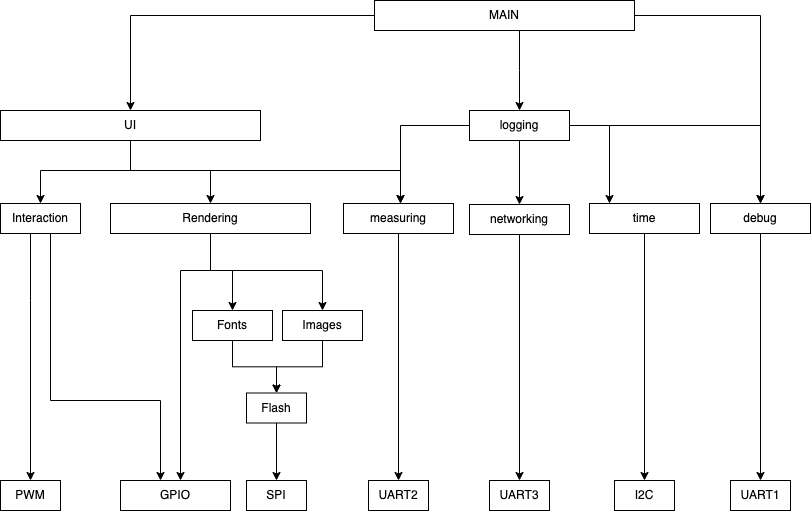

The diagram above was exported from draw.io. Its source (the exported page's mxGraphModel, read from the mxfile embedded in the PNG):
<mxGraphModel dx="1298" dy="809" grid="1" gridSize="10" guides="1" tooltips="1" connect="1" arrows="1" fold="1" page="1" pageScale="1" pageWidth="827" pageHeight="1169" math="0" shadow="0">
  <root>
    <mxCell id="0" />
    <mxCell id="1" parent="0" />
    <mxCell id="KgNzIUeSmMRCIcplDyC2-8" value="I2C" style="rounded=0;whiteSpace=wrap;html=1;" parent="1" vertex="1">
      <mxGeometry x="624" y="500" width="60" height="30" as="geometry" />
    </mxCell>
    <mxCell id="KgNzIUeSmMRCIcplDyC2-10" value="PWM" style="rounded=0;whiteSpace=wrap;html=1;" parent="1" vertex="1">
      <mxGeometry x="10" y="500" width="60" height="30" as="geometry" />
    </mxCell>
    <mxCell id="KgNzIUeSmMRCIcplDyC2-11" value="UART2" style="rounded=0;whiteSpace=wrap;html=1;" parent="1" vertex="1">
      <mxGeometry x="378" y="500" width="60" height="30" as="geometry" />
    </mxCell>
    <mxCell id="KgNzIUeSmMRCIcplDyC2-12" value="UART3" style="rounded=0;whiteSpace=wrap;html=1;" parent="1" vertex="1">
      <mxGeometry x="499" y="500" width="60" height="30" as="geometry" />
    </mxCell>
    <mxCell id="KgNzIUeSmMRCIcplDyC2-15" value="GPIO" style="rounded=0;whiteSpace=wrap;html=1;" parent="1" vertex="1">
      <mxGeometry x="130" y="500" width="110" height="30" as="geometry" />
    </mxCell>
    <mxCell id="tR1hPkgqjlBPErXmBYYJ-29" style="edgeStyle=orthogonalEdgeStyle;rounded=0;orthogonalLoop=1;jettySize=auto;html=1;" parent="1" source="tR1hPkgqjlBPErXmBYYJ-1" target="tR1hPkgqjlBPErXmBYYJ-10" edge="1">
      <mxGeometry relative="1" as="geometry" />
    </mxCell>
    <mxCell id="tR1hPkgqjlBPErXmBYYJ-1" value="Fonts" style="rounded=0;whiteSpace=wrap;html=1;" parent="1" vertex="1">
      <mxGeometry x="202" y="330" width="80" height="30" as="geometry" />
    </mxCell>
    <mxCell id="tR1hPkgqjlBPErXmBYYJ-28" style="edgeStyle=orthogonalEdgeStyle;rounded=0;orthogonalLoop=1;jettySize=auto;html=1;" parent="1" source="tR1hPkgqjlBPErXmBYYJ-2" target="tR1hPkgqjlBPErXmBYYJ-10" edge="1">
      <mxGeometry relative="1" as="geometry" />
    </mxCell>
    <mxCell id="tR1hPkgqjlBPErXmBYYJ-2" value="Images" style="rounded=0;whiteSpace=wrap;html=1;" parent="1" vertex="1">
      <mxGeometry x="292" y="330" width="80" height="30" as="geometry" />
    </mxCell>
    <mxCell id="tR1hPkgqjlBPErXmBYYJ-52" style="edgeStyle=orthogonalEdgeStyle;rounded=0;orthogonalLoop=1;jettySize=auto;html=1;entryX=0.5;entryY=0;entryDx=0;entryDy=0;" parent="1" source="tR1hPkgqjlBPErXmBYYJ-4" target="tR1hPkgqjlBPErXmBYYJ-6" edge="1">
      <mxGeometry relative="1" as="geometry">
        <Array as="points">
          <mxPoint x="140" y="190" />
          <mxPoint x="50" y="190" />
        </Array>
      </mxGeometry>
    </mxCell>
    <mxCell id="tR1hPkgqjlBPErXmBYYJ-53" style="edgeStyle=orthogonalEdgeStyle;rounded=0;orthogonalLoop=1;jettySize=auto;html=1;" parent="1" source="tR1hPkgqjlBPErXmBYYJ-4" target="tR1hPkgqjlBPErXmBYYJ-5" edge="1">
      <mxGeometry relative="1" as="geometry">
        <Array as="points">
          <mxPoint x="140" y="190" />
          <mxPoint x="220" y="190" />
        </Array>
      </mxGeometry>
    </mxCell>
    <mxCell id="lCO-gG1KcQYJxCn2T_Sr-1" style="edgeStyle=orthogonalEdgeStyle;rounded=0;orthogonalLoop=1;jettySize=auto;html=1;" parent="1" source="tR1hPkgqjlBPErXmBYYJ-4" target="tR1hPkgqjlBPErXmBYYJ-14" edge="1">
      <mxGeometry relative="1" as="geometry">
        <Array as="points">
          <mxPoint x="140" y="190" />
          <mxPoint x="410" y="190" />
        </Array>
      </mxGeometry>
    </mxCell>
    <mxCell id="tR1hPkgqjlBPErXmBYYJ-4" value="UI" style="rounded=0;whiteSpace=wrap;html=1;" parent="1" vertex="1">
      <mxGeometry x="10" y="130" width="260" height="30" as="geometry" />
    </mxCell>
    <mxCell id="tR1hPkgqjlBPErXmBYYJ-26" style="edgeStyle=orthogonalEdgeStyle;rounded=0;orthogonalLoop=1;jettySize=auto;html=1;" parent="1" source="tR1hPkgqjlBPErXmBYYJ-5" target="tR1hPkgqjlBPErXmBYYJ-1" edge="1">
      <mxGeometry relative="1" as="geometry">
        <Array as="points">
          <mxPoint x="220" y="290" />
          <mxPoint x="242" y="290" />
        </Array>
      </mxGeometry>
    </mxCell>
    <mxCell id="tR1hPkgqjlBPErXmBYYJ-34" style="edgeStyle=orthogonalEdgeStyle;rounded=0;orthogonalLoop=1;jettySize=auto;html=1;" parent="1" source="tR1hPkgqjlBPErXmBYYJ-5" target="KgNzIUeSmMRCIcplDyC2-15" edge="1">
      <mxGeometry relative="1" as="geometry">
        <Array as="points">
          <mxPoint x="220" y="290" />
          <mxPoint x="190" y="290" />
        </Array>
      </mxGeometry>
    </mxCell>
    <mxCell id="lCO-gG1KcQYJxCn2T_Sr-5" style="edgeStyle=orthogonalEdgeStyle;rounded=0;orthogonalLoop=1;jettySize=auto;html=1;" parent="1" source="tR1hPkgqjlBPErXmBYYJ-5" target="tR1hPkgqjlBPErXmBYYJ-2" edge="1">
      <mxGeometry relative="1" as="geometry">
        <Array as="points">
          <mxPoint x="220" y="290" />
          <mxPoint x="332" y="290" />
        </Array>
      </mxGeometry>
    </mxCell>
    <mxCell id="tR1hPkgqjlBPErXmBYYJ-5" value="Rendering" style="rounded=0;whiteSpace=wrap;html=1;" parent="1" vertex="1">
      <mxGeometry x="120" y="223" width="200" height="30" as="geometry" />
    </mxCell>
    <mxCell id="tR1hPkgqjlBPErXmBYYJ-31" style="edgeStyle=orthogonalEdgeStyle;rounded=0;orthogonalLoop=1;jettySize=auto;html=1;" parent="1" source="tR1hPkgqjlBPErXmBYYJ-6" target="KgNzIUeSmMRCIcplDyC2-15" edge="1">
      <mxGeometry relative="1" as="geometry">
        <Array as="points">
          <mxPoint x="60" y="420" />
          <mxPoint x="170" y="420" />
        </Array>
      </mxGeometry>
    </mxCell>
    <mxCell id="tR1hPkgqjlBPErXmBYYJ-32" style="edgeStyle=orthogonalEdgeStyle;rounded=0;orthogonalLoop=1;jettySize=auto;html=1;" parent="1" source="tR1hPkgqjlBPErXmBYYJ-6" target="KgNzIUeSmMRCIcplDyC2-10" edge="1">
      <mxGeometry relative="1" as="geometry">
        <Array as="points">
          <mxPoint x="40" y="320" />
          <mxPoint x="40" y="320" />
        </Array>
      </mxGeometry>
    </mxCell>
    <mxCell id="tR1hPkgqjlBPErXmBYYJ-6" value="Interaction" style="rounded=0;whiteSpace=wrap;html=1;" parent="1" vertex="1">
      <mxGeometry x="10" y="223" width="80" height="30" as="geometry" />
    </mxCell>
    <mxCell id="tR1hPkgqjlBPErXmBYYJ-8" value="SPI" style="rounded=0;whiteSpace=wrap;html=1;" parent="1" vertex="1">
      <mxGeometry x="256" y="500" width="60" height="30" as="geometry" />
    </mxCell>
    <mxCell id="tR1hPkgqjlBPErXmBYYJ-30" style="edgeStyle=orthogonalEdgeStyle;rounded=0;orthogonalLoop=1;jettySize=auto;html=1;" parent="1" source="tR1hPkgqjlBPErXmBYYJ-10" target="tR1hPkgqjlBPErXmBYYJ-8" edge="1">
      <mxGeometry relative="1" as="geometry" />
    </mxCell>
    <mxCell id="tR1hPkgqjlBPErXmBYYJ-10" value="Flash" style="rounded=0;whiteSpace=wrap;html=1;" parent="1" vertex="1">
      <mxGeometry x="256" y="412.5" width="60" height="30" as="geometry" />
    </mxCell>
    <mxCell id="tR1hPkgqjlBPErXmBYYJ-22" style="edgeStyle=orthogonalEdgeStyle;rounded=0;orthogonalLoop=1;jettySize=auto;html=1;" parent="1" source="tR1hPkgqjlBPErXmBYYJ-11" target="KgNzIUeSmMRCIcplDyC2-8" edge="1">
      <mxGeometry relative="1" as="geometry" />
    </mxCell>
    <mxCell id="tR1hPkgqjlBPErXmBYYJ-11" value="time" style="rounded=0;whiteSpace=wrap;html=1;" parent="1" vertex="1">
      <mxGeometry x="599" y="223" width="110" height="30" as="geometry" />
    </mxCell>
    <mxCell id="tR1hPkgqjlBPErXmBYYJ-23" style="edgeStyle=orthogonalEdgeStyle;rounded=0;orthogonalLoop=1;jettySize=auto;html=1;" parent="1" source="tR1hPkgqjlBPErXmBYYJ-12" target="KgNzIUeSmMRCIcplDyC2-12" edge="1">
      <mxGeometry relative="1" as="geometry" />
    </mxCell>
    <mxCell id="tR1hPkgqjlBPErXmBYYJ-12" value="networking" style="rounded=0;whiteSpace=wrap;html=1;" parent="1" vertex="1">
      <mxGeometry x="479" y="224" width="100" height="30" as="geometry" />
    </mxCell>
    <mxCell id="tR1hPkgqjlBPErXmBYYJ-19" style="edgeStyle=orthogonalEdgeStyle;rounded=0;orthogonalLoop=1;jettySize=auto;html=1;" parent="1" source="tR1hPkgqjlBPErXmBYYJ-13" target="tR1hPkgqjlBPErXmBYYJ-12" edge="1">
      <mxGeometry relative="1" as="geometry" />
    </mxCell>
    <mxCell id="lCO-gG1KcQYJxCn2T_Sr-2" style="edgeStyle=orthogonalEdgeStyle;rounded=0;orthogonalLoop=1;jettySize=auto;html=1;" parent="1" source="tR1hPkgqjlBPErXmBYYJ-13" target="tR1hPkgqjlBPErXmBYYJ-14" edge="1">
      <mxGeometry relative="1" as="geometry">
        <Array as="points">
          <mxPoint x="410" y="145" />
        </Array>
      </mxGeometry>
    </mxCell>
    <mxCell id="lCO-gG1KcQYJxCn2T_Sr-3" style="edgeStyle=orthogonalEdgeStyle;rounded=0;orthogonalLoop=1;jettySize=auto;html=1;" parent="1" source="tR1hPkgqjlBPErXmBYYJ-13" target="tR1hPkgqjlBPErXmBYYJ-11" edge="1">
      <mxGeometry relative="1" as="geometry">
        <Array as="points">
          <mxPoint x="619" y="145" />
        </Array>
      </mxGeometry>
    </mxCell>
    <mxCell id="lCO-gG1KcQYJxCn2T_Sr-4" style="edgeStyle=orthogonalEdgeStyle;rounded=0;orthogonalLoop=1;jettySize=auto;html=1;" parent="1" source="tR1hPkgqjlBPErXmBYYJ-13" target="tR1hPkgqjlBPErXmBYYJ-45" edge="1">
      <mxGeometry relative="1" as="geometry" />
    </mxCell>
    <mxCell id="tR1hPkgqjlBPErXmBYYJ-13" value="logging" style="rounded=0;whiteSpace=wrap;html=1;" parent="1" vertex="1">
      <mxGeometry x="479" y="130" width="100" height="30" as="geometry" />
    </mxCell>
    <mxCell id="tR1hPkgqjlBPErXmBYYJ-24" style="edgeStyle=orthogonalEdgeStyle;rounded=0;orthogonalLoop=1;jettySize=auto;html=1;" parent="1" source="tR1hPkgqjlBPErXmBYYJ-14" edge="1">
      <mxGeometry relative="1" as="geometry">
        <mxPoint x="408.0000000000002" y="500" as="targetPoint" />
      </mxGeometry>
    </mxCell>
    <mxCell id="tR1hPkgqjlBPErXmBYYJ-14" value="measuring" style="rounded=0;whiteSpace=wrap;html=1;" parent="1" vertex="1">
      <mxGeometry x="353" y="223" width="110" height="30" as="geometry" />
    </mxCell>
    <mxCell id="tR1hPkgqjlBPErXmBYYJ-41" style="edgeStyle=orthogonalEdgeStyle;rounded=0;orthogonalLoop=1;jettySize=auto;html=1;entryX=0.5;entryY=0;entryDx=0;entryDy=0;" parent="1" source="tR1hPkgqjlBPErXmBYYJ-40" target="tR1hPkgqjlBPErXmBYYJ-4" edge="1">
      <mxGeometry relative="1" as="geometry" />
    </mxCell>
    <mxCell id="tR1hPkgqjlBPErXmBYYJ-43" style="edgeStyle=orthogonalEdgeStyle;rounded=0;orthogonalLoop=1;jettySize=auto;html=1;entryX=0.5;entryY=0;entryDx=0;entryDy=0;" parent="1" source="tR1hPkgqjlBPErXmBYYJ-40" target="tR1hPkgqjlBPErXmBYYJ-13" edge="1">
      <mxGeometry relative="1" as="geometry">
        <Array as="points">
          <mxPoint x="529" y="90" />
          <mxPoint x="529" y="90" />
        </Array>
      </mxGeometry>
    </mxCell>
    <mxCell id="tR1hPkgqjlBPErXmBYYJ-46" style="edgeStyle=orthogonalEdgeStyle;rounded=0;orthogonalLoop=1;jettySize=auto;html=1;entryX=0.5;entryY=0;entryDx=0;entryDy=0;" parent="1" source="tR1hPkgqjlBPErXmBYYJ-40" target="tR1hPkgqjlBPErXmBYYJ-45" edge="1">
      <mxGeometry relative="1" as="geometry" />
    </mxCell>
    <mxCell id="tR1hPkgqjlBPErXmBYYJ-40" value="MAIN" style="rounded=0;whiteSpace=wrap;html=1;" parent="1" vertex="1">
      <mxGeometry x="384" y="20" width="260" height="30" as="geometry" />
    </mxCell>
    <mxCell id="tR1hPkgqjlBPErXmBYYJ-48" style="edgeStyle=orthogonalEdgeStyle;rounded=0;orthogonalLoop=1;jettySize=auto;html=1;entryX=0.5;entryY=0;entryDx=0;entryDy=0;" parent="1" source="tR1hPkgqjlBPErXmBYYJ-45" target="tR1hPkgqjlBPErXmBYYJ-47" edge="1">
      <mxGeometry relative="1" as="geometry" />
    </mxCell>
    <mxCell id="tR1hPkgqjlBPErXmBYYJ-45" value="debug" style="rounded=0;whiteSpace=wrap;html=1;" parent="1" vertex="1">
      <mxGeometry x="720" y="223" width="100" height="30" as="geometry" />
    </mxCell>
    <mxCell id="tR1hPkgqjlBPErXmBYYJ-47" value="UART1" style="rounded=0;whiteSpace=wrap;html=1;" parent="1" vertex="1">
      <mxGeometry x="740" y="500" width="60" height="30" as="geometry" />
    </mxCell>
  </root>
</mxGraphModel>